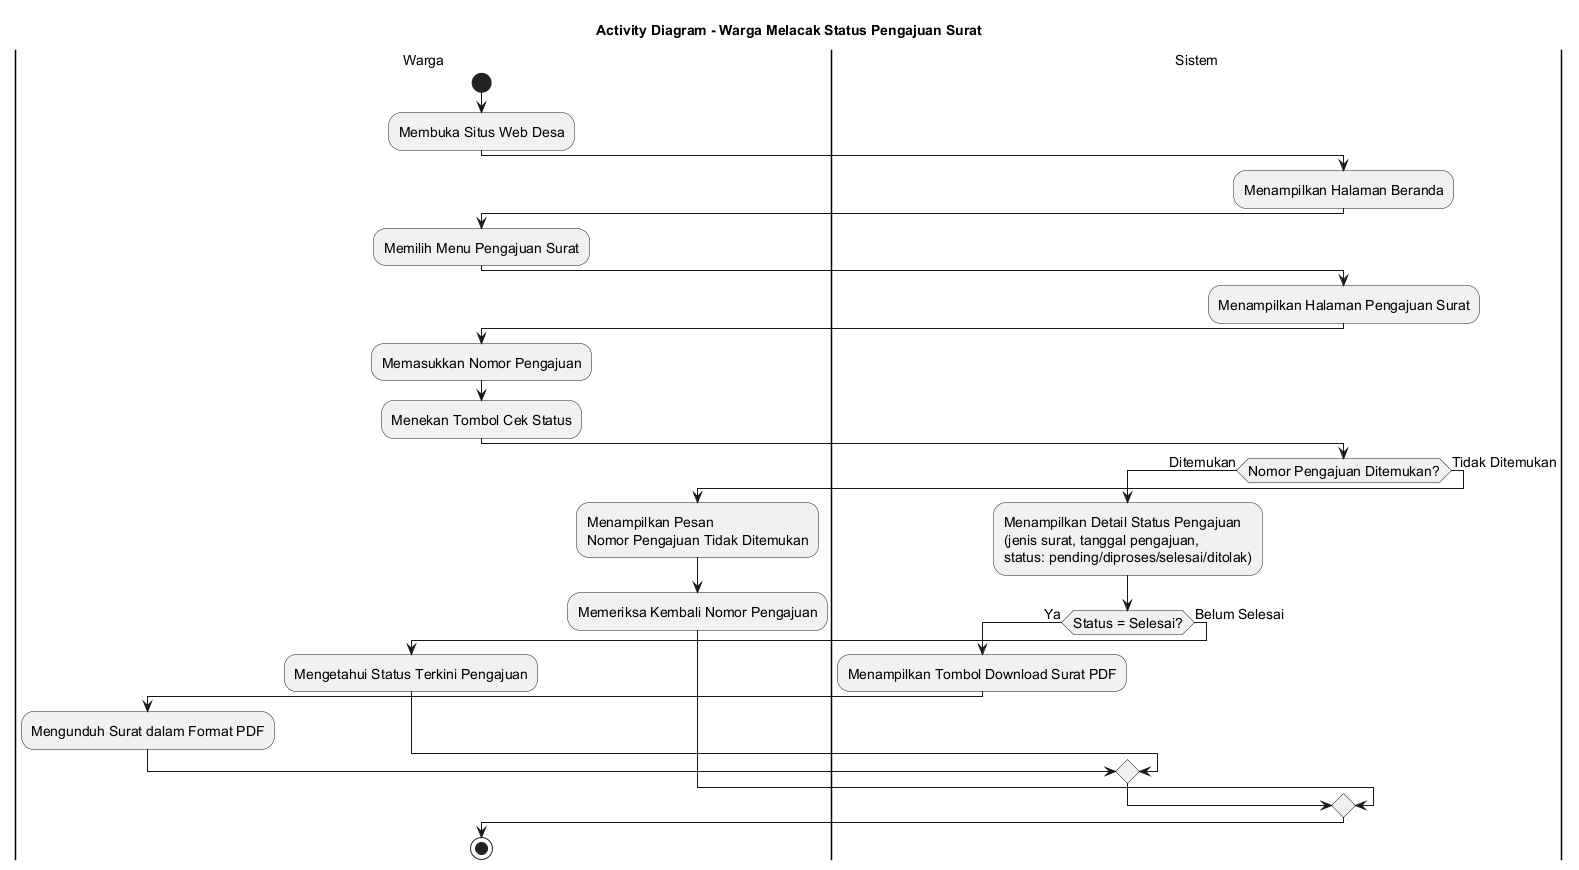

The diagram above was rendered by PlantUML. Its source (embedded in the PNG):
@startuml
skinparamlocked defaultFontSize 14
title Activity Diagram - Warga Melacak Status Pengajuan Surat

|Warga|
start
:Membuka Situs Web Desa;

|Sistem|
:Menampilkan Halaman Beranda;

|Warga|
:Memilih Menu Pengajuan Surat;

|Sistem|
:Menampilkan Halaman Pengajuan Surat;

|Warga|
:Memasukkan Nomor Pengajuan;
:Menekan Tombol Cek Status;

|Sistem|
if (Nomor Pengajuan Ditemukan?) then (Ditemukan)
    :Menampilkan Detail Status Pengajuan
    (jenis surat, tanggal pengajuan,
    status: pending/diproses/selesai/ditolak);
    if (Status = Selesai?) then (Ya)
        :Menampilkan Tombol Download Surat PDF;
        |Warga|
        :Mengunduh Surat dalam Format PDF;
    else (Belum Selesai)
        |Warga|
        :Mengetahui Status Terkini Pengajuan;
    endif
else (Tidak Ditemukan)
    :Menampilkan Pesan
    Nomor Pengajuan Tidak Ditemukan;
    |Warga|
    :Memeriksa Kembali Nomor Pengajuan;
endif

stop
@enduml